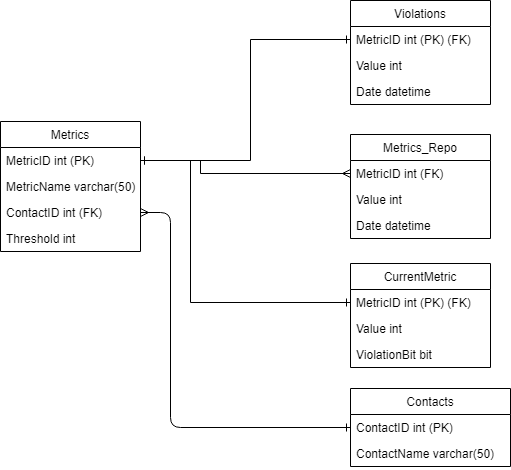

The diagram above was exported from draw.io. Its source (the exported page's mxGraphModel, read from the mxfile embedded in the PNG):
<mxGraphModel dx="1422" dy="764" grid="1" gridSize="10" guides="1" tooltips="1" connect="1" arrows="0" fold="1" page="1" pageScale="1" pageWidth="850" pageHeight="1100" background="#ffffff" math="0" shadow="0">
  <root>
    <mxCell id="0" />
    <mxCell id="1" parent="0" />
    <mxCell id="iyJb2PHr9QB5oB3_Q5LX-5" value="Metrics" style="swimlane;fontStyle=0;childLayout=stackLayout;horizontal=1;startSize=26;fillColor=none;horizontalStack=0;resizeParent=1;resizeParentMax=0;resizeLast=0;collapsible=1;marginBottom=0;" parent="1" vertex="1">
      <mxGeometry x="40" y="180" width="140" height="130" as="geometry" />
    </mxCell>
    <mxCell id="iyJb2PHr9QB5oB3_Q5LX-6" value="MetricID int (PK)" style="text;strokeColor=none;fillColor=none;align=left;verticalAlign=top;spacingLeft=4;spacingRight=4;overflow=hidden;rotatable=0;points=[[0,0.5],[1,0.5]];portConstraint=eastwest;" parent="iyJb2PHr9QB5oB3_Q5LX-5" vertex="1">
      <mxGeometry y="26" width="140" height="26" as="geometry" />
    </mxCell>
    <mxCell id="iyJb2PHr9QB5oB3_Q5LX-7" value="MetricName varchar(50)" style="text;strokeColor=none;fillColor=none;align=left;verticalAlign=top;spacingLeft=4;spacingRight=4;overflow=hidden;rotatable=0;points=[[0,0.5],[1,0.5]];portConstraint=eastwest;" parent="iyJb2PHr9QB5oB3_Q5LX-5" vertex="1">
      <mxGeometry y="52" width="140" height="26" as="geometry" />
    </mxCell>
    <mxCell id="iyJb2PHr9QB5oB3_Q5LX-8" value="ContactID int (FK)" style="text;strokeColor=none;fillColor=none;align=left;verticalAlign=top;spacingLeft=4;spacingRight=4;overflow=hidden;rotatable=0;points=[[0,0.5],[1,0.5]];portConstraint=eastwest;" parent="iyJb2PHr9QB5oB3_Q5LX-5" vertex="1">
      <mxGeometry y="78" width="140" height="26" as="geometry" />
    </mxCell>
    <mxCell id="P2zpKEuvXDYodEjVfcC9-1" value="Threshold int" style="text;strokeColor=none;fillColor=none;align=left;verticalAlign=top;spacingLeft=4;spacingRight=4;overflow=hidden;rotatable=0;points=[[0,0.5],[1,0.5]];portConstraint=eastwest;" parent="iyJb2PHr9QB5oB3_Q5LX-5" vertex="1">
      <mxGeometry y="104" width="140" height="26" as="geometry" />
    </mxCell>
    <mxCell id="iyJb2PHr9QB5oB3_Q5LX-9" value="Contacts" style="swimlane;fontStyle=0;childLayout=stackLayout;horizontal=1;startSize=26;fillColor=none;horizontalStack=0;resizeParent=1;resizeParentMax=0;resizeLast=0;collapsible=1;marginBottom=0;" parent="1" vertex="1">
      <mxGeometry x="390" y="447" width="160" height="78" as="geometry" />
    </mxCell>
    <mxCell id="iyJb2PHr9QB5oB3_Q5LX-10" value="ContactID int (PK)" style="text;strokeColor=none;fillColor=none;align=left;verticalAlign=top;spacingLeft=4;spacingRight=4;overflow=hidden;rotatable=0;points=[[0,0.5],[1,0.5]];portConstraint=eastwest;" parent="iyJb2PHr9QB5oB3_Q5LX-9" vertex="1">
      <mxGeometry y="26" width="160" height="26" as="geometry" />
    </mxCell>
    <mxCell id="iyJb2PHr9QB5oB3_Q5LX-11" value="ContactName varchar(50)" style="text;strokeColor=none;fillColor=none;align=left;verticalAlign=top;spacingLeft=4;spacingRight=4;overflow=hidden;rotatable=0;points=[[0,0.5],[1,0.5]];portConstraint=eastwest;" parent="iyJb2PHr9QB5oB3_Q5LX-9" vertex="1">
      <mxGeometry y="52" width="160" height="26" as="geometry" />
    </mxCell>
    <mxCell id="iyJb2PHr9QB5oB3_Q5LX-14" value="Metrics_Repo" style="swimlane;fontStyle=0;childLayout=stackLayout;horizontal=1;startSize=26;fillColor=none;horizontalStack=0;resizeParent=1;resizeParentMax=0;resizeLast=0;collapsible=1;marginBottom=0;" parent="1" vertex="1">
      <mxGeometry x="390" y="193" width="140" height="104" as="geometry" />
    </mxCell>
    <mxCell id="iyJb2PHr9QB5oB3_Q5LX-15" value="MetricID int (FK)" style="text;strokeColor=none;fillColor=none;align=left;verticalAlign=top;spacingLeft=4;spacingRight=4;overflow=hidden;rotatable=0;points=[[0,0.5],[1,0.5]];portConstraint=eastwest;" parent="iyJb2PHr9QB5oB3_Q5LX-14" vertex="1">
      <mxGeometry y="26" width="140" height="26" as="geometry" />
    </mxCell>
    <mxCell id="iyJb2PHr9QB5oB3_Q5LX-16" value="Value int" style="text;strokeColor=none;fillColor=none;align=left;verticalAlign=top;spacingLeft=4;spacingRight=4;overflow=hidden;rotatable=0;points=[[0,0.5],[1,0.5]];portConstraint=eastwest;" parent="iyJb2PHr9QB5oB3_Q5LX-14" vertex="1">
      <mxGeometry y="52" width="140" height="26" as="geometry" />
    </mxCell>
    <mxCell id="iyJb2PHr9QB5oB3_Q5LX-17" value="Date datetime" style="text;strokeColor=none;fillColor=none;align=left;verticalAlign=top;spacingLeft=4;spacingRight=4;overflow=hidden;rotatable=0;points=[[0,0.5],[1,0.5]];portConstraint=eastwest;" parent="iyJb2PHr9QB5oB3_Q5LX-14" vertex="1">
      <mxGeometry y="78" width="140" height="26" as="geometry" />
    </mxCell>
    <mxCell id="iyJb2PHr9QB5oB3_Q5LX-18" value="Violations" style="swimlane;fontStyle=0;childLayout=stackLayout;horizontal=1;startSize=26;fillColor=none;horizontalStack=0;resizeParent=1;resizeParentMax=0;resizeLast=0;collapsible=1;marginBottom=0;" parent="1" vertex="1">
      <mxGeometry x="390" y="59" width="140" height="104" as="geometry" />
    </mxCell>
    <mxCell id="iyJb2PHr9QB5oB3_Q5LX-19" value="MetricID int (PK) (FK)" style="text;strokeColor=none;fillColor=none;align=left;verticalAlign=top;spacingLeft=4;spacingRight=4;overflow=hidden;rotatable=0;points=[[0,0.5],[1,0.5]];portConstraint=eastwest;" parent="iyJb2PHr9QB5oB3_Q5LX-18" vertex="1">
      <mxGeometry y="26" width="140" height="26" as="geometry" />
    </mxCell>
    <mxCell id="iyJb2PHr9QB5oB3_Q5LX-20" value="Value int" style="text;strokeColor=none;fillColor=none;align=left;verticalAlign=top;spacingLeft=4;spacingRight=4;overflow=hidden;rotatable=0;points=[[0,0.5],[1,0.5]];portConstraint=eastwest;" parent="iyJb2PHr9QB5oB3_Q5LX-18" vertex="1">
      <mxGeometry y="52" width="140" height="26" as="geometry" />
    </mxCell>
    <mxCell id="iyJb2PHr9QB5oB3_Q5LX-21" value="Date datetime" style="text;strokeColor=none;fillColor=none;align=left;verticalAlign=top;spacingLeft=4;spacingRight=4;overflow=hidden;rotatable=0;points=[[0,0.5],[1,0.5]];portConstraint=eastwest;" parent="iyJb2PHr9QB5oB3_Q5LX-18" vertex="1">
      <mxGeometry y="78" width="140" height="26" as="geometry" />
    </mxCell>
    <mxCell id="iyJb2PHr9QB5oB3_Q5LX-23" style="orthogonalLoop=1;jettySize=auto;html=1;exitX=1;exitY=0.5;exitDx=0;exitDy=0;entryX=0;entryY=0.5;entryDx=0;entryDy=0;endArrow=ERone;endFill=0;edgeStyle=orthogonalEdgeStyle;startArrow=ERmany;startFill=0;" parent="1" source="iyJb2PHr9QB5oB3_Q5LX-8" target="iyJb2PHr9QB5oB3_Q5LX-10" edge="1">
      <mxGeometry relative="1" as="geometry">
        <Array as="points">
          <mxPoint x="210" y="271" />
          <mxPoint x="210" y="486" />
        </Array>
      </mxGeometry>
    </mxCell>
    <mxCell id="iyJb2PHr9QB5oB3_Q5LX-24" style="orthogonalLoop=1;jettySize=auto;html=1;exitX=0;exitY=0.5;exitDx=0;exitDy=0;entryX=1;entryY=0.5;entryDx=0;entryDy=0;endArrow=ERone;endFill=0;strokeColor=#000000;rounded=0;fillColor=#dae8fc;edgeStyle=orthogonalEdgeStyle;startArrow=ERone;startFill=0;" parent="1" source="iyJb2PHr9QB5oB3_Q5LX-19" target="iyJb2PHr9QB5oB3_Q5LX-6" edge="1">
      <mxGeometry relative="1" as="geometry">
        <mxPoint x="290" y="200" as="targetPoint" />
        <Array as="points">
          <mxPoint x="290" y="98" />
          <mxPoint x="290" y="219" />
        </Array>
      </mxGeometry>
    </mxCell>
    <mxCell id="iyJb2PHr9QB5oB3_Q5LX-25" style="orthogonalLoop=1;jettySize=auto;html=1;entryX=1;entryY=0.5;entryDx=0;entryDy=0;endArrow=none;endFill=0;rounded=0;edgeStyle=orthogonalEdgeStyle;startArrow=ERmany;startFill=0;" parent="1" source="iyJb2PHr9QB5oB3_Q5LX-15" target="iyJb2PHr9QB5oB3_Q5LX-6" edge="1">
      <mxGeometry relative="1" as="geometry">
        <Array as="points">
          <mxPoint x="240" y="232" />
          <mxPoint x="240" y="219" />
        </Array>
      </mxGeometry>
    </mxCell>
    <mxCell id="iyJb2PHr9QB5oB3_Q5LX-36" value="CurrentMetric" style="swimlane;fontStyle=0;childLayout=stackLayout;horizontal=1;startSize=26;fillColor=none;horizontalStack=0;resizeParent=1;resizeParentMax=0;resizeLast=0;collapsible=1;marginBottom=0;" parent="1" vertex="1">
      <mxGeometry x="390" y="322" width="140" height="104" as="geometry" />
    </mxCell>
    <mxCell id="iyJb2PHr9QB5oB3_Q5LX-37" value="MetricID int (PK) (FK)" style="text;strokeColor=none;fillColor=none;align=left;verticalAlign=top;spacingLeft=4;spacingRight=4;overflow=hidden;rotatable=0;points=[[0,0.5],[1,0.5]];portConstraint=eastwest;" parent="iyJb2PHr9QB5oB3_Q5LX-36" vertex="1">
      <mxGeometry y="26" width="140" height="26" as="geometry" />
    </mxCell>
    <mxCell id="iyJb2PHr9QB5oB3_Q5LX-38" value="Value int" style="text;strokeColor=none;fillColor=none;align=left;verticalAlign=top;spacingLeft=4;spacingRight=4;overflow=hidden;rotatable=0;points=[[0,0.5],[1,0.5]];portConstraint=eastwest;" parent="iyJb2PHr9QB5oB3_Q5LX-36" vertex="1">
      <mxGeometry y="52" width="140" height="26" as="geometry" />
    </mxCell>
    <mxCell id="iyJb2PHr9QB5oB3_Q5LX-39" value="ViolationBit bit" style="text;strokeColor=none;fillColor=none;align=left;verticalAlign=top;spacingLeft=4;spacingRight=4;overflow=hidden;rotatable=0;points=[[0,0.5],[1,0.5]];portConstraint=eastwest;" parent="iyJb2PHr9QB5oB3_Q5LX-36" vertex="1">
      <mxGeometry y="78" width="140" height="26" as="geometry" />
    </mxCell>
    <mxCell id="iyJb2PHr9QB5oB3_Q5LX-40" style="orthogonalLoop=1;jettySize=auto;html=1;exitX=1;exitY=0.5;exitDx=0;exitDy=0;entryX=0;entryY=0.5;entryDx=0;entryDy=0;endArrow=ERone;endFill=0;rounded=0;edgeStyle=orthogonalEdgeStyle;startArrow=ERone;startFill=0;" parent="1" source="iyJb2PHr9QB5oB3_Q5LX-6" target="iyJb2PHr9QB5oB3_Q5LX-37" edge="1">
      <mxGeometry relative="1" as="geometry">
        <Array as="points">
          <mxPoint x="230" y="219" />
          <mxPoint x="230" y="361" />
        </Array>
      </mxGeometry>
    </mxCell>
  </root>
</mxGraphModel>